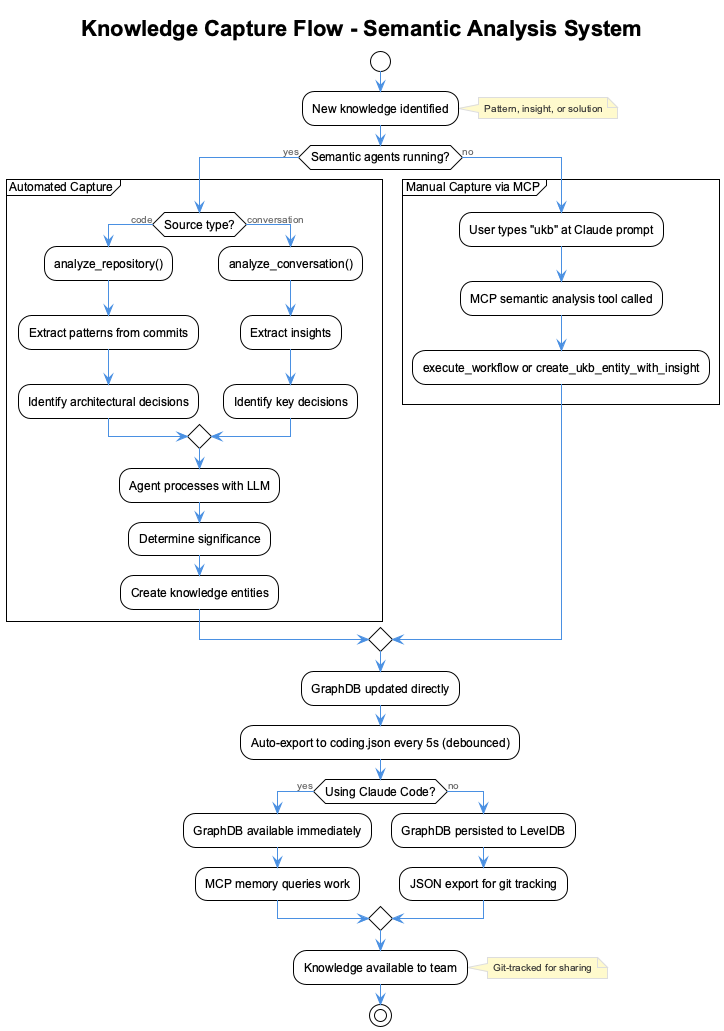

The diagram above was rendered by PlantUML. Its source (embedded in the PNG):
@startuml knowledge-capture-flow
!include _standard-style.puml

title Knowledge Capture Flow - Semantic Analysis System

start

:New knowledge identified;
note right: Pattern, insight, or solution

if (Semantic agents running?) then (yes)
  partition "Automated Capture" {
    if (Source type?) then (code)
      :analyze_repository();
      :Extract patterns from commits;
      :Identify architectural decisions;
    else (conversation)
      :analyze_conversation();
      :Extract insights;
      :Identify key decisions;
    endif
    
    :Agent processes with LLM;
    :Determine significance;
    :Create knowledge entities;
  }
else (no)
  partition "Manual Capture via MCP" {
    :User types "ukb" at Claude prompt;
    :MCP semantic analysis tool called;
    :execute_workflow or create_ukb_entity_with_insight;
  }
endif

:GraphDB updated directly;
:Auto-export to coding.json every 5s (debounced);

if (Using Claude Code?) then (yes)
  :GraphDB available immediately;
  :MCP memory queries work;
else (no)
  :GraphDB persisted to LevelDB;
  :JSON export for git tracking;
endif

:Knowledge available to team;
note right: Git-tracked for sharing

stop

@enduml